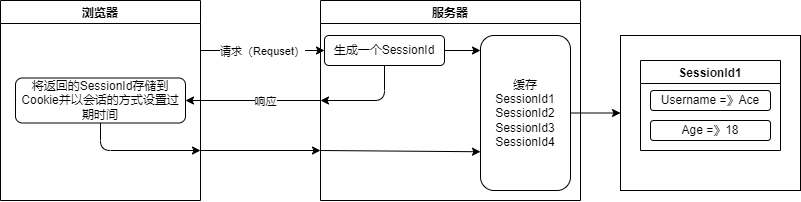

The diagram above was exported from draw.io. Its source (the exported page's mxGraphModel, read from the mxfile embedded in the PNG):
<mxGraphModel dx="542" dy="496" grid="1" gridSize="10" guides="1" tooltips="1" connect="1" arrows="1" fold="1" page="1" pageScale="1" pageWidth="827" pageHeight="1169" math="0" shadow="0">
  <root>
    <mxCell id="0" />
    <mxCell id="1" parent="0" />
    <mxCell id="6" style="edgeStyle=none;html=1;exitX=1;exitY=0.25;exitDx=0;exitDy=0;entryX=0;entryY=0.5;entryDx=0;entryDy=0;" parent="1" source="4" target="8" edge="1">
      <mxGeometry relative="1" as="geometry">
        <mxPoint x="400" y="210" as="targetPoint" />
      </mxGeometry>
    </mxCell>
    <mxCell id="7" value="请求（Requset）" style="edgeLabel;html=1;align=center;verticalAlign=middle;resizable=0;points=[];" parent="6" vertex="1" connectable="0">
      <mxGeometry x="-0.2833" y="-2" relative="1" as="geometry">
        <mxPoint x="17" y="-2" as="offset" />
      </mxGeometry>
    </mxCell>
    <mxCell id="4" value="浏览器" style="swimlane;" parent="1" vertex="1">
      <mxGeometry x="80" y="160" width="200" height="200" as="geometry" />
    </mxCell>
    <mxCell id="18" style="edgeStyle=none;html=1;entryX=1;entryY=0.75;entryDx=0;entryDy=0;" parent="4" source="17" target="4" edge="1">
      <mxGeometry relative="1" as="geometry">
        <Array as="points">
          <mxPoint x="100" y="150" />
        </Array>
      </mxGeometry>
    </mxCell>
    <mxCell id="17" value="将返回的SessionId存储到Cookie并以会话的方式设置过期时间" style="rounded=1;whiteSpace=wrap;html=1;" parent="4" vertex="1">
      <mxGeometry x="15" y="77.5" width="170" height="45" as="geometry" />
    </mxCell>
    <mxCell id="13" style="edgeStyle=none;html=1;entryX=1;entryY=0.5;entryDx=0;entryDy=0;" parent="1" source="5" target="17" edge="1">
      <mxGeometry relative="1" as="geometry" />
    </mxCell>
    <mxCell id="15" value="响应" style="edgeLabel;html=1;align=center;verticalAlign=middle;resizable=0;points=[];" parent="13" vertex="1" connectable="0">
      <mxGeometry x="-0.2855" y="-1" relative="1" as="geometry">
        <mxPoint x="-7" y="1" as="offset" />
      </mxGeometry>
    </mxCell>
    <mxCell id="5" value="服务器" style="swimlane;" parent="1" vertex="1">
      <mxGeometry x="400" y="160" width="260" height="200" as="geometry" />
    </mxCell>
    <mxCell id="12" style="edgeStyle=none;html=1;" parent="5" source="8" edge="1">
      <mxGeometry relative="1" as="geometry">
        <mxPoint x="160" y="50" as="targetPoint" />
      </mxGeometry>
    </mxCell>
    <mxCell id="14" style="edgeStyle=none;html=1;entryX=0;entryY=0.5;entryDx=0;entryDy=0;" parent="5" source="8" target="5" edge="1">
      <mxGeometry relative="1" as="geometry">
        <Array as="points">
          <mxPoint x="64" y="100" />
        </Array>
      </mxGeometry>
    </mxCell>
    <mxCell id="8" value="生成一个SessionId" style="rounded=1;whiteSpace=wrap;html=1;" parent="5" vertex="1">
      <mxGeometry x="4" y="35" width="120" height="30" as="geometry" />
    </mxCell>
    <mxCell id="11" value="缓存&lt;br&gt;SessionId1&lt;br&gt;SessionId2&lt;br&gt;SessionId3&lt;br&gt;SessionId4" style="rounded=1;whiteSpace=wrap;html=1;" parent="5" vertex="1">
      <mxGeometry x="160" y="35" width="90" height="155" as="geometry" />
    </mxCell>
    <mxCell id="20" value="" style="endArrow=classic;html=1;entryX=0;entryY=0.75;entryDx=0;entryDy=0;" parent="5" target="11" edge="1">
      <mxGeometry width="50" height="50" relative="1" as="geometry">
        <mxPoint y="150" as="sourcePoint" />
        <mxPoint x="80" y="130" as="targetPoint" />
      </mxGeometry>
    </mxCell>
    <mxCell id="19" value="" style="endArrow=classic;html=1;exitX=1;exitY=0.75;exitDx=0;exitDy=0;entryX=0;entryY=0.75;entryDx=0;entryDy=0;" parent="1" source="4" target="5" edge="1">
      <mxGeometry width="50" height="50" relative="1" as="geometry">
        <mxPoint x="320" y="350" as="sourcePoint" />
        <mxPoint x="370" y="300" as="targetPoint" />
      </mxGeometry>
    </mxCell>
    <mxCell id="21" value="" style="rounded=1;whiteSpace=wrap;html=1;arcSize=0;" parent="1" vertex="1">
      <mxGeometry x="700" y="195" width="180" height="155" as="geometry" />
    </mxCell>
    <mxCell id="24" value="SessionId1" style="swimlane;" parent="1" vertex="1">
      <mxGeometry x="720" y="220" width="140" height="90" as="geometry" />
    </mxCell>
    <mxCell id="25" value="Username =》Ace" style="rounded=1;whiteSpace=wrap;html=1;" parent="24" vertex="1">
      <mxGeometry x="10" y="30" width="120" height="20" as="geometry" />
    </mxCell>
    <mxCell id="26" value="Age =》18" style="rounded=1;whiteSpace=wrap;html=1;" parent="1" vertex="1">
      <mxGeometry x="730" y="280" width="120" height="20" as="geometry" />
    </mxCell>
    <mxCell id="27" style="edgeStyle=none;html=1;entryX=0;entryY=0.5;entryDx=0;entryDy=0;" parent="1" source="11" target="21" edge="1">
      <mxGeometry relative="1" as="geometry" />
    </mxCell>
  </root>
</mxGraphModel>